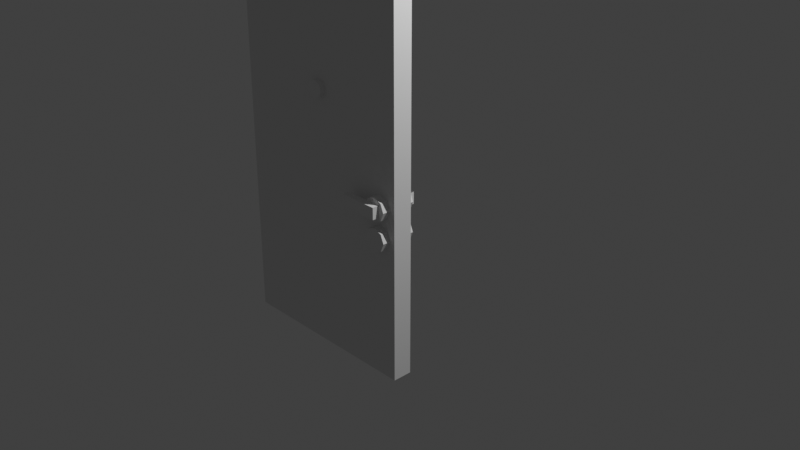 # Source: multidecor_door_with_lock.blend  (saved by Blender 3.0.42; exported with 4.5.12 LTS)
import bpy
from mathutils import Matrix  # noqa: F401  (used for matrix-valued properties, if any)

bpy.ops.wm.read_factory_settings(use_empty=True)
scene = bpy.context.scene
scene.name = 'Scene'

# ---- collections
col_collection = bpy.data.collections.new('Collection'); scene.collection.children.link(col_collection)

# ---- materials (node trees are filled in below, after node groups)
mat_material_001 = bpy.data.materials.new('Material.001')
mat_material_001.use_transparent_shadow = False
mat_material_002 = bpy.data.materials.new('Material.002')
mat_material_002.use_transparent_shadow = False
mat_material_003 = bpy.data.materials.new('Material.003')
mat_material_003.use_transparent_shadow = False

# ---- material node trees
mat_material_003.use_nodes = True; mat_material_003.node_tree.nodes.clear()
_N = mat_material_003.node_tree.nodes; _L = mat_material_003.node_tree.links
n0 = _N.new('ShaderNodeBsdfPrincipled'); n0.name = 'Principled BSDF'; n0.location = (10, 300)
n0.distribution = 'GGX'
n0.subsurface_method = 'RANDOM_WALK_SKIN'
n0.inputs[3].default_value = 1.45
n0.inputs[27].default_value = (0.0, 0.0, 0.0, 1.0)
n0.inputs[28].default_value = 1.0
n1 = _N.new('ShaderNodeOutputMaterial'); n1.name = 'Material Output'; n1.location = (300, 300)
_L.new(n0.outputs[0], n1.inputs[0])
n1.is_active_output = True

# ---- world
world_world = bpy.data.worlds.new('World'); scene.world = world_world
world_world.use_nodes = True; world_world.node_tree.nodes.clear()
_N = world_world.node_tree.nodes; _L = world_world.node_tree.links
n0 = _N.new('ShaderNodeOutputWorld'); n0.name = 'World Output'; n0.location = (300, 300)
n1 = _N.new('ShaderNodeBackground'); n1.name = 'Background'; n1.location = (10, 300)
n1.inputs[0].default_value = (0.05088, 0.05088, 0.05088, 1.0)
_L.new(n1.outputs[0], n0.inputs[0])
n0.is_active_output = True
world_world.color = (0.05088, 0.05088, 0.05088)
world_world.use_sun_shadow = False
world_world.sun_shadow_jitter_overblur = 0.0

# ---- cameras
cam_camera = bpy.data.cameras.new('Camera')
cam_camera.clip_end = 100.0
cam_camera.ortho_scale = 7.314

# ---- lights
light_light = bpy.data.lights.new('Light', 'POINT')
light_light.transmission_factor = 0.0
light_light.energy = 1000.0
light_light.shadow_soft_size = 0.1
light_light.shadow_maximum_resolution = 0.006
light_light.use_absolute_resolution = True

# ---- meshes
me_cube_001 = bpy.data.meshes.new('Cube.001')
me_cube_001.from_pydata([(1.0, -0.15, 3.0), (1.0, -0.15, -1.0), (1.0, 0.05, -1.0), (1.0, 0.05, 3.0), (-1.0, -0.15, 3.0), (-1.0, -0.15, -1.0), (1.0, -0.15, -1.0), (1.0, -0.15, 3.0), (-1.0, 0.05, -1.0), (-1.0, 0.05, 3.0), (1.0, 0.05, 3.0), (1.0, 0.05, -1.0), (-1.0, -0.15, 3.0), (-1.0, 0.05, 3.0), (-1.0, 0.05, -1.0), (-1.0, -0.15, -1.0), (-1.0, 0.05, 3.0), (-1.0, -0.15, 3.0), (1.0, -0.15, 3.0), (1.0, 0.05, 3.0), (0.945, -0.23, 0.7454), (0.705, -0.23, 0.7454), (0.825, -0.23, 0.6254), (0.825, -0.23, 0.8654), (0.9099, -0.15, 0.8303), (0.825, -0.15, 0.8654), (0.9099, -0.23, 0.8303), (0.9099, -0.15, 0.8303), (0.825, -0.23, 0.8654), (0.945, -0.23, 0.7454), (0.9099, -0.15, 0.6606), (0.945, -0.15, 0.7454), (0.9099, -0.23, 0.6606), (0.9099, -0.15, 0.6606), (0.945, -0.23, 0.7454), (0.825, -0.23, 0.6254), (0.7401, -0.15, 0.6606), (0.825, -0.15, 0.6254), (0.7401, -0.23, 0.6606), (0.7401, -0.15, 0.6606), (0.825, -0.23, 0.6254), (0.705, -0.23, 0.7454), (0.7401, -0.15, 0.8303), (0.705, -0.15, 0.7454), (0.7401, -0.23, 0.8303), (0.7401, -0.15, 0.8303), (0.705, -0.23, 0.7454), (0.9099, -0.23, 0.8303), (0.945, -0.15, 0.7454), (0.9099, -0.15, 0.8303), (0.945, -0.23, 0.7454), (0.945, -0.15, 0.7454), (0.9099, -0.23, 0.8303), (0.9099, -0.23, 0.6606), (0.825, -0.15, 0.6254), (0.9099, -0.15, 0.6606), (0.825, -0.23, 0.6254), (0.825, -0.15, 0.6254), (0.9099, -0.23, 0.6606), (0.7401, -0.23, 0.6606), (0.705, -0.15, 0.7454), (0.7401, -0.15, 0.6606), (0.705, -0.23, 0.7454), (0.705, -0.15, 0.7454), (0.7401, -0.23, 0.6606), (0.7401, -0.23, 0.8303), (0.825, -0.15, 0.8654), (0.7401, -0.15, 0.8303), (0.825, -0.23, 0.8654), (0.825, -0.15, 0.8654), (0.7401, -0.23, 0.8303), (0.4856, -0.23, 0.8048), (0.4856, -0.2971, 0.686), (0.4856, -0.2971, 0.8048), (0.4856, -0.23, 0.686), (0.4856, -0.2971, 0.686), (0.4856, -0.23, 0.8048), (0.4856, -0.23, 0.686), (0.8844, -0.23, 0.8048), (0.8844, -0.23, 0.686), (0.4856, -0.23, 0.8048), (0.8844, -0.23, 0.8048), (0.4856, -0.23, 0.686), (0.4856, -0.2971, 0.686), (0.8844, -0.23, 0.686), (0.8844, -0.2971, 0.686), (0.4856, -0.23, 0.686), (0.8844, -0.23, 0.686), (0.4856, -0.2971, 0.686), (0.8844, -0.2971, 0.686), (0.8844, -0.23, 0.8048), (0.8844, -0.2971, 0.8048), (0.8844, -0.23, 0.686), (0.8844, -0.23, 0.8048), (0.8844, -0.2971, 0.686), (0.8844, -0.2971, 0.686), (0.4856, -0.2971, 0.8048), (0.4856, -0.2971, 0.686), (0.8844, -0.2971, 0.8048), (0.4856, -0.2971, 0.8048), (0.8844, -0.2971, 0.686), (0.8844, -0.23, 0.8048), (0.4856, -0.2971, 0.8048), (0.8844, -0.2971, 0.8048), (0.4856, -0.23, 0.8048), (0.4856, -0.2971, 0.8048), (0.8844, -0.23, 0.8048), (0.825, -0.23, 0.8654), (0.945, -0.23, 0.7454), (0.9099, -0.23, 0.8303), (0.945, -0.23, 0.7454), (0.825, -0.23, 0.8654), (0.7401, -0.23, 0.8303), (0.945, -0.23, 0.7454), (0.7401, -0.23, 0.8303), (0.705, -0.23, 0.7454), (0.825, -0.23, 0.6254), (0.705, -0.23, 0.7454), (0.7401, -0.23, 0.6606), (0.945, -0.23, 0.7454), (0.825, -0.23, 0.6254), (0.9099, -0.23, 0.6606), (0.825, 0.13, 0.6254), (0.705, 0.13, 0.7454), (0.945, 0.13, 0.7454), (0.825, 0.13, 0.8654), (0.9099, 0.05, 0.8303), (0.9099, 0.13, 0.8303), (0.825, 0.05, 0.8654), (0.9099, 0.05, 0.8303), (0.825, 0.13, 0.8654), (0.945, 0.13, 0.7454), (0.9099, 0.05, 0.6606), (0.9099, 0.13, 0.6606), (0.945, 0.05, 0.7454), (0.9099, 0.05, 0.6606), (0.945, 0.13, 0.7454), (0.825, 0.13, 0.6254), (0.7401, 0.05, 0.6606), (0.7401, 0.13, 0.6606), (0.825, 0.05, 0.6254), (0.7401, 0.05, 0.6606), (0.825, 0.13, 0.6254), (0.705, 0.13, 0.7454), (0.7401, 0.05, 0.8303), (0.7401, 0.13, 0.8303), (0.705, 0.05, 0.7454), (0.7401, 0.05, 0.8303), (0.705, 0.13, 0.7454), (0.9099, 0.13, 0.8303), (0.945, 0.05, 0.7454), (0.945, 0.13, 0.7454), (0.9099, 0.05, 0.8303), (0.945, 0.05, 0.7454), (0.9099, 0.13, 0.8303), (0.9099, 0.13, 0.6606), (0.825, 0.05, 0.6254), (0.825, 0.13, 0.6254), (0.9099, 0.05, 0.6606), (0.825, 0.05, 0.6254), (0.9099, 0.13, 0.6606), (0.7401, 0.13, 0.6606), (0.705, 0.05, 0.7454), (0.705, 0.13, 0.7454), (0.7401, 0.05, 0.6606), (0.705, 0.05, 0.7454), (0.7401, 0.13, 0.6606), (0.7401, 0.13, 0.8303), (0.825, 0.05, 0.8654), (0.825, 0.13, 0.8654), (0.7401, 0.05, 0.8303), (0.825, 0.05, 0.8654), (0.7401, 0.13, 0.8303), (0.4856, 0.1971, 0.686), (0.4856, 0.13, 0.8048), (0.4856, 0.1971, 0.8048), (0.4856, 0.13, 0.686), (0.4856, 0.13, 0.8048), (0.4856, 0.1971, 0.686), (0.8844, 0.1971, 0.686), (0.4856, 0.13, 0.686), (0.4856, 0.1971, 0.686), (0.8844, 0.1971, 0.686), (0.8844, 0.13, 0.8048), (0.8844, 0.13, 0.686), (0.8844, 0.1971, 0.8048), (0.8844, 0.13, 0.8048), (0.8844, 0.1971, 0.686), (0.8844, 0.13, 0.686), (0.6, 0.13, 0.8048), (0.6, 0.13, 0.686), (0.8844, 0.13, 0.8048), (0.6, 0.13, 0.8048), (0.8844, 0.13, 0.686), (0.6, 0.13, 0.8048), (0.4856, 0.13, 0.686), (0.6, 0.13, 0.686), (0.4856, 0.13, 0.8048), (0.4856, 0.13, 0.686), (0.6, 0.13, 0.8048), (0.8844, 0.1971, 0.686), (0.4856, 0.1971, 0.8048), (0.8844, 0.1971, 0.8048), (0.4856, 0.1971, 0.686), (0.4856, 0.1971, 0.8048), (0.8844, 0.1971, 0.686), (0.9099, 0.13, 0.8303), (0.945, 0.13, 0.7454), (0.825, 0.13, 0.8654), (0.7401, 0.13, 0.8303), (0.825, 0.13, 0.8654), (0.945, 0.13, 0.7454), (0.705, 0.13, 0.7454), (0.7401, 0.13, 0.8303), (0.945, 0.13, 0.7454), (0.7401, 0.13, 0.6606), (0.705, 0.13, 0.7454), (0.825, 0.13, 0.6254), (0.9099, 0.13, 0.6606), (0.825, 0.13, 0.6254), (0.945, 0.13, 0.7454), (0.8844, 0.13, 0.8048), (0.4856, 0.13, 0.8048), (0.6, 0.13, 0.8048), (-1.0, -0.15, -1.0), (-1.0, 0.05, -1.0), (1.0, 0.05, -1.0), (1.0, -0.15, -1.0), (0.945, -0.23, 0.4454), (0.705, -0.23, 0.4454), (0.825, -0.23, 0.3254), (0.825, -0.23, 0.5654), (0.9099, -0.15, 0.5303), (0.825, -0.15, 0.5654), (0.9099, -0.23, 0.5303), (0.9099, -0.15, 0.5303), (0.825, -0.23, 0.5654), (0.945, -0.23, 0.4454), (0.9099, -0.15, 0.3606), (0.945, -0.15, 0.4454), (0.9099, -0.23, 0.3606), (0.9099, -0.15, 0.3606), (0.945, -0.23, 0.4454), (0.825, -0.23, 0.3254), (0.7401, -0.15, 0.3606), (0.825, -0.15, 0.3254), (0.7401, -0.23, 0.3606), (0.7401, -0.15, 0.3606), (0.825, -0.23, 0.3254), (0.705, -0.23, 0.4454), (0.7401, -0.15, 0.5303), (0.705, -0.15, 0.4454), (0.7401, -0.23, 0.5303), (0.7401, -0.15, 0.5303), (0.705, -0.23, 0.4454), (0.9099, -0.23, 0.5303), (0.945, -0.15, 0.4454), (0.9099, -0.15, 0.5303), (0.945, -0.23, 0.4454), (0.945, -0.15, 0.4454), (0.9099, -0.23, 0.5303), (0.9099, -0.23, 0.3606), (0.825, -0.15, 0.3254), (0.9099, -0.15, 0.3606), (0.825, -0.23, 0.3254), (0.825, -0.15, 0.3254), (0.9099, -0.23, 0.3606), (0.7401, -0.23, 0.3606), (0.705, -0.15, 0.4454), (0.7401, -0.15, 0.3606), (0.705, -0.23, 0.4454), (0.705, -0.15, 0.4454), (0.7401, -0.23, 0.3606), (0.7401, -0.23, 0.5303), (0.825, -0.15, 0.5654), (0.7401, -0.15, 0.5303), (0.825, -0.23, 0.5654), (0.825, -0.15, 0.5654), (0.7401, -0.23, 0.5303), (0.825, -0.23, 0.5654), (0.945, -0.23, 0.4454), (0.9099, -0.23, 0.5303), (0.945, -0.23, 0.4454), (0.825, -0.23, 0.5654), (0.7401, -0.23, 0.5303), (0.945, -0.23, 0.4454), (0.7401, -0.23, 0.5303), (0.705, -0.23, 0.4454), (0.825, -0.23, 0.3254), (0.705, -0.23, 0.4454), (0.7401, -0.23, 0.3606), (0.945, -0.23, 0.4454), (0.825, -0.23, 0.3254), (0.9099, -0.23, 0.3606), (0.825, 0.13, 0.3254), (0.705, 0.13, 0.4454), (0.945, 0.13, 0.4454), (0.825, 0.13, 0.5654), (0.9099, 0.05, 0.5303), (0.9099, 0.13, 0.5303), (0.825, 0.05, 0.5654), (0.9099, 0.05, 0.5303), (0.825, 0.13, 0.5654), (0.945, 0.13, 0.4454), (0.9099, 0.05, 0.3606), (0.9099, 0.13, 0.3606), (0.945, 0.05, 0.4454), (0.9099, 0.05, 0.3606), (0.945, 0.13, 0.4454), (0.825, 0.13, 0.3254), (0.7401, 0.05, 0.3606), (0.7401, 0.13, 0.3606), (0.825, 0.05, 0.3254), (0.7401, 0.05, 0.3606), (0.825, 0.13, 0.3254), (0.705, 0.13, 0.4454), (0.7401, 0.05, 0.5303), (0.7401, 0.13, 0.5303), (0.705, 0.05, 0.4454), (0.7401, 0.05, 0.5303), (0.705, 0.13, 0.4454), (0.9099, 0.13, 0.5303), (0.945, 0.05, 0.4454), (0.945, 0.13, 0.4454), (0.9099, 0.05, 0.5303), (0.945, 0.05, 0.4454), (0.9099, 0.13, 0.5303), (0.9099, 0.13, 0.3606), (0.825, 0.05, 0.3254), (0.825, 0.13, 0.3254), (0.9099, 0.05, 0.3606), (0.825, 0.05, 0.3254), (0.9099, 0.13, 0.3606), (0.7401, 0.13, 0.3606), (0.705, 0.05, 0.4454), (0.705, 0.13, 0.4454), (0.7401, 0.05, 0.3606), (0.705, 0.05, 0.4454), (0.7401, 0.13, 0.3606), (0.7401, 0.13, 0.5303), (0.825, 0.05, 0.5654), (0.825, 0.13, 0.5654), (0.7401, 0.05, 0.5303), (0.825, 0.05, 0.5654), (0.7401, 0.13, 0.5303), (0.9099, 0.13, 0.5303), (0.945, 0.13, 0.4454), (0.825, 0.13, 0.5654), (0.7401, 0.13, 0.5303), (0.825, 0.13, 0.5654), (0.945, 0.13, 0.4454), (0.705, 0.13, 0.4454), (0.7401, 0.13, 0.5303), (0.945, 0.13, 0.4454), (0.7401, 0.13, 0.3606), (0.705, 0.13, 0.4454), (0.825, 0.13, 0.3254), (0.9099, 0.13, 0.3606), (0.825, 0.13, 0.3254), (0.945, 0.13, 0.4454), (0.109, -0.206, 1.645), (-0.059, -0.206, 1.645), (0.025, -0.206, 1.561), (0.025, -0.206, 1.729), (0.0844, -0.15, 1.705), (0.025, -0.15, 1.729), (0.0844, -0.206, 1.705), (0.0844, -0.15, 1.705), (0.025, -0.206, 1.729), (0.109, -0.206, 1.645), (0.0844, -0.15, 1.586), (0.109, -0.15, 1.645), (0.0844, -0.206, 1.586), (0.0844, -0.15, 1.586), (0.109, -0.206, 1.645), (0.025, -0.206, 1.561), (-0.0344, -0.15, 1.586), (0.025, -0.15, 1.561), (-0.0344, -0.206, 1.586), (-0.0344, -0.15, 1.586), (0.025, -0.206, 1.561), (-0.059, -0.206, 1.645), (-0.0344, -0.15, 1.705), (-0.059, -0.15, 1.645), (-0.0344, -0.206, 1.705), (-0.0344, -0.15, 1.705), (-0.059, -0.206, 1.645), (0.0844, -0.206, 1.705), (0.109, -0.15, 1.645), (0.0844, -0.15, 1.705), (0.109, -0.206, 1.645), (0.109, -0.15, 1.645), (0.0844, -0.206, 1.705), (0.0844, -0.206, 1.586), (0.025, -0.15, 1.561), (0.0844, -0.15, 1.586), (0.025, -0.206, 1.561), (0.025, -0.15, 1.561), (0.0844, -0.206, 1.586), (-0.0344, -0.206, 1.586), (-0.059, -0.15, 1.645), (-0.0344, -0.15, 1.586), (-0.059, -0.206, 1.645), (-0.059, -0.15, 1.645), (-0.0344, -0.206, 1.586), (-0.0344, -0.206, 1.705), (0.025, -0.15, 1.729), (-0.0344, -0.15, 1.705), (0.025, -0.206, 1.729), (0.025, -0.15, 1.729), (-0.0344, -0.206, 1.705), (0.025, -0.206, 1.729), (0.109, -0.206, 1.645), (0.0844, -0.206, 1.705), (0.109, -0.206, 1.645), (0.025, -0.206, 1.729), (-0.0344, -0.206, 1.705), (0.109, -0.206, 1.645), (-0.0344, -0.206, 1.705), (-0.059, -0.206, 1.645), (0.025, -0.206, 1.561), (-0.059, -0.206, 1.645), (-0.0344, -0.206, 1.586), (0.109, -0.206, 1.645), (0.025, -0.206, 1.561), (0.0844, -0.206, 1.586), (0.025, 0.106, 1.561), (-0.059, 0.106, 1.645), (0.109, 0.106, 1.645), (0.025, 0.106, 1.729), (0.0844, 0.05, 1.705), (0.0844, 0.106, 1.705), (0.025, 0.05, 1.729), (0.0844, 0.05, 1.705), (0.025, 0.106, 1.729), (0.109, 0.106, 1.645), (0.0844, 0.05, 1.586), (0.0844, 0.106, 1.586), (0.109, 0.05, 1.645), (0.0844, 0.05, 1.586), (0.109, 0.106, 1.645), (0.025, 0.106, 1.561), (-0.0344, 0.05, 1.586), (-0.0344, 0.106, 1.586), (0.025, 0.05, 1.561), (-0.0344, 0.05, 1.586), (0.025, 0.106, 1.561), (-0.059, 0.106, 1.645), (-0.0344, 0.05, 1.705), (-0.0344, 0.106, 1.705), (-0.059, 0.05, 1.645), (-0.0344, 0.05, 1.705), (-0.059, 0.106, 1.645), (0.0844, 0.106, 1.705), (0.109, 0.05, 1.645), (0.109, 0.106, 1.645), (0.0844, 0.05, 1.705), (0.109, 0.05, 1.645), (0.0844, 0.106, 1.705), (0.0844, 0.106, 1.586), (0.025, 0.05, 1.561), (0.025, 0.106, 1.561), (0.0844, 0.05, 1.586), (0.025, 0.05, 1.561), (0.0844, 0.106, 1.586), (-0.0344, 0.106, 1.586), (-0.059, 0.05, 1.645), (-0.059, 0.106, 1.645), (-0.0344, 0.05, 1.586), (-0.059, 0.05, 1.645), (-0.0344, 0.106, 1.586), (-0.0344, 0.106, 1.705), (0.025, 0.05, 1.729), (0.025, 0.106, 1.729), (-0.0344, 0.05, 1.705), (0.025, 0.05, 1.729), (-0.0344, 0.106, 1.705), (0.0844, 0.106, 1.705), (0.109, 0.106, 1.645), (0.025, 0.106, 1.729), (-0.0344, 0.106, 1.705), (0.025, 0.106, 1.729), (0.109, 0.106, 1.645), (-0.059, 0.106, 1.645), (-0.0344, 0.106, 1.705), (0.109, 0.106, 1.645), (-0.0344, 0.106, 1.586), (-0.059, 0.106, 1.645), (0.025, 0.106, 1.561), (0.0844, 0.106, 1.586), (0.025, 0.106, 1.561), (0.109, 0.106, 1.645)], [], [(2, 0, 1), (3, 0, 2), (6, 4, 5), (7, 4, 6), (10, 8, 9), (11, 8, 10), (14, 12, 13), (15, 12, 14), (18, 16, 17), (19, 16, 18), (226, 224, 225), (227, 224, 226), (22, 20, 21), (25, 23, 24), (28, 26, 27), (31, 29, 30), (34, 32, 33), (37, 35, 36), (40, 38, 39), (43, 41, 42), (46, 44, 45), (49, 47, 48), (52, 50, 51), (55, 53, 54), (58, 56, 57), (61, 59, 60), (64, 62, 63), (67, 65, 66), (70, 68, 69), (73, 71, 72), (76, 74, 75), (79, 77, 78), (82, 80, 81), (85, 83, 84), (88, 86, 87), (91, 89, 90), (94, 92, 93), (97, 95, 96), (100, 98, 99), (103, 101, 102), (106, 104, 105), (109, 107, 108), (112, 110, 111), (115, 113, 114), (118, 116, 117), (121, 119, 120), (124, 122, 123), (127, 125, 126), (130, 128, 129), (133, 131, 132), (136, 134, 135), (139, 137, 138), (142, 140, 141), (145, 143, 144), (148, 146, 147), (151, 149, 150), (154, 152, 153), (157, 155, 156), (160, 158, 159), (163, 161, 162), (166, 164, 165), (169, 167, 168), (172, 170, 171), (175, 173, 174), (178, 176, 177), (181, 179, 180), (184, 182, 183), (187, 185, 186), (190, 188, 189), (193, 191, 192), (196, 194, 195), (199, 197, 198), (202, 200, 201), (205, 203, 204), (208, 206, 207), (211, 209, 210), (214, 212, 213), (217, 215, 216), (220, 218, 219), (223, 221, 222), (230, 228, 229), (233, 231, 232), (236, 234, 235), (239, 237, 238), (242, 240, 241), (245, 243, 244), (248, 246, 247), (251, 249, 250), (254, 252, 253), (257, 255, 256), (260, 258, 259), (263, 261, 262), (266, 264, 265), (269, 267, 268), (272, 270, 271), (275, 273, 274), (278, 276, 277), (281, 279, 280), (284, 282, 283), (287, 285, 286), (290, 288, 289), (293, 291, 292), (296, 294, 295), (299, 297, 298), (302, 300, 301), (305, 303, 304), (308, 306, 307), (311, 309, 310), (314, 312, 313), (317, 315, 316), (320, 318, 319), (323, 321, 322), (326, 324, 325), (329, 327, 328), (332, 330, 331), (335, 333, 334), (338, 336, 337), (341, 339, 340), (344, 342, 343), (347, 345, 346), (350, 348, 349), (353, 351, 352), (356, 354, 355), (359, 357, 358), (362, 360, 361), (365, 363, 364), (368, 366, 367), (371, 369, 370), (374, 372, 373), (377, 375, 376), (380, 378, 379), (383, 381, 382), (386, 384, 385), (389, 387, 388), (392, 390, 391), (395, 393, 394), (398, 396, 397), (401, 399, 400), (404, 402, 403), (407, 405, 406), (410, 408, 409), (413, 411, 412), (416, 414, 415), (419, 417, 418), (422, 420, 421), (425, 423, 424), (428, 426, 427), (431, 429, 430), (434, 432, 433), (437, 435, 436), (440, 438, 439), (443, 441, 442), (446, 444, 445), (449, 447, 448), (452, 450, 451), (455, 453, 454), (458, 456, 457), (461, 459, 460), (464, 462, 463), (467, 465, 466), (470, 468, 469), (473, 471, 472), (476, 474, 475), (479, 477, 478), (482, 480, 481), (485, 483, 484), (488, 486, 487), (491, 489, 490)])
me_cube_001.polygons.foreach_set('material_index', [0, 0, 0, 0, 0, 0, 0, 0, 0, 0, 0, 0, 1, 1, 1, 1, 1, 1, 1, 1, 1, 1, 1, 1, 1, 1, 1, 1, 1, 1, 1, 1, 1, 1, 1, 1, 1, 1, 1, 1, 1, 1, 1, 1, 1, 1, 1, 1, 1, 1, 1, 1, 1, 1, 1, 1, 1, 1, 1, 1, 1, 1, 1, 1, 1, 1, 1, 1, 1, 1, 1, 1, 1, 1, 1, 1, 1, 1, 1, 1, 1, 1, 1, 1, 1, 1, 1, 1, 1, 1, 1, 1, 1, 1, 1, 1, 1, 1, 1, 1, 1, 1, 1, 1, 1, 1, 1, 1, 1, 1, 1, 1, 1, 1, 1, 1, 1, 1, 1, 1, 1, 1, 1, 1, 2, 1, 1, 1, 1, 1, 1, 1, 1, 1, 1, 1, 1, 1, 1, 1, 1, 2, 2, 2, 2, 2, 2, 1, 1, 1, 1, 1, 1, 1, 1, 1, 1, 1, 1, 1, 1, 1, 1, 2, 2, 2, 2, 2])
_uv = me_cube_001.uv_layers.new(name='UVMap')
_uv.uv.foreach_set('vector', [0.7031, 1.0, 0.75, 0.0, 0.75, 1.0, 0.7031, 0.0, 0.75, 0.0, 0.7031, 1.0, 0.75, 0.0, 0.25, 1.0, 0.25, 0.0, 0.75, 1.0, 0.25, 1.0, 0.75, 0.0, 0.75, 1.0, 0.25, 0.0, 0.25, 1.0, 0.75, 0.0, 0.25, 0.0, 0.75, 1.0, 0.75, 1.0, 0.7031, 0.0, 0.75, 0.0, 0.7031, 1.0, 0.7031, 0.0, 0.75, 1.0, 0.25, 0.0, 0.75, -0.04688, 0.75, 0.0, 0.25, -0.04688, 0.75, -0.04688, 0.25, 0.0, 0.25, 1.0, 0.75, 0.9531, 0.75, 1.0, 0.25, 0.9531, 0.75, 0.9531, 0.25, 1.0, 0.6661, 0.7109, 0.594, 0.5369, 0.8401, 0.6388, 1.002, 0.2864, 1.002, 0.3752, 0.8998, 0.2864, 1.002, 0.3752, 0.8998, 0.3752, 0.8998, 0.2864, 0.7978, 0.2864, 0.7978, 0.3752, 0.6959, 0.2864, 0.7978, 0.3752, 0.6959, 0.3752, 0.6959, 0.2864, 0.4102, 0.1314, 0.4102, 0.04262, 0.5122, 0.1314, 0.4102, 0.04262, 0.5122, 0.04262, 0.5122, 0.1314, 0.6141, 0.1314, 0.6141, 0.04262, 0.716, 0.1314, 0.6141, 0.04262, 0.716, 0.04262, 0.716, 0.1314, 0.8998, 0.2864, 0.8998, 0.3752, 0.7978, 0.2864, 0.8998, 0.3752, 0.7978, 0.3752, 0.7978, 0.2864, 0.6959, 0.2864, 0.6959, 0.3752, 0.594, 0.2864, 0.6959, 0.3752, 0.594, 0.3752, 0.594, 0.2864, 0.5122, 0.1314, 0.5122, 0.04262, 0.6141, 0.1314, 0.5122, 0.04262, 0.6141, 0.04262, 0.6141, 0.1314, 0.716, 0.1314, 0.716, 0.04262, 0.8179, 0.1314, 0.716, 0.04262, 0.8179, 0.04262, 0.8179, 0.1314, 0.07658, 0.4699, 0.002125, 0.4699, 0.07658, 0.3381, 0.002125, 0.4699, 0.002125, 0.3381, 0.07658, 0.3381, 0.5191, 0.2637, 0.07658, 0.2637, 0.5191, 0.1318, 0.07658, 0.2637, 0.07658, 0.1318, 0.5191, 0.1318, 0.5191, 0.3381, 0.07658, 0.3381, 0.5191, 0.2637, 0.07658, 0.3381, 0.07658, 0.2637, 0.5191, 0.2637, 0.5191, 0.4699, 0.5191, 0.3381, 0.5936, 0.4699, 0.5191, 0.3381, 0.5936, 0.3381, 0.5936, 0.4699, 0.07658, 0.3381, 0.5191, 0.3381, 0.07658, 0.4699, 0.5191, 0.3381, 0.5191, 0.4699, 0.07658, 0.4699, 0.5191, 0.4699, 0.5191, 0.5444, 0.07658, 0.4699, 0.5191, 0.5444, 0.07658, 0.5444, 0.07658, 0.4699, 0.6661, 0.4648, 0.768, 0.4648, 0.594, 0.5369, 0.8401, 0.5369, 0.594, 0.5369, 0.768, 0.4648, 0.8401, 0.6388, 0.594, 0.5369, 0.8401, 0.5369, 0.768, 0.7109, 0.6661, 0.7109, 0.8401, 0.6388, 0.594, 0.6388, 0.594, 0.5369, 0.6661, 0.7109, 0.594, 0.7834, 0.6661, 0.9574, 0.8401, 0.8853, 0.6959, 0.3756, 0.594, 0.3756, 0.6959, 0.4644, 0.594, 0.3756, 0.594, 0.4644, 0.6959, 0.4644, 0.8998, 0.3756, 0.7978, 0.3756, 0.8998, 0.4644, 0.7978, 0.3756, 0.7978, 0.4644, 0.8998, 0.4644, 0.3079, 0.1314, 0.4098, 0.1314, 0.3079, 0.04262, 0.4098, 0.1314, 0.4098, 0.04262, 0.3079, 0.04262, 0.104, 0.1314, 0.206, 0.1314, 0.104, 0.04262, 0.206, 0.1314, 0.206, 0.04262, 0.104, 0.04262, 0.7978, 0.3756, 0.6959, 0.3756, 0.7978, 0.4644, 0.6959, 0.3756, 0.6959, 0.4644, 0.7978, 0.4644, 1.002, 0.3756, 0.8998, 0.3756, 1.002, 0.4644, 0.8998, 0.3756, 0.8998, 0.4644, 1.002, 0.4644, 0.206, 0.1314, 0.3079, 0.1314, 0.206, 0.04262, 0.3079, 0.1314, 0.3079, 0.04262, 0.206, 0.04262, 0.002125, 0.1314, 0.104, 0.1314, 0.002125, 0.04262, 0.104, 0.1314, 0.104, 0.04262, 0.002125, 0.04262, 0.07658, 0.8829, 0.07658, 0.7511, 0.002125, 0.8829, 0.07658, 0.7511, 0.002125, 0.7511, 0.002125, 0.8829, 0.07658, 0.7511, 0.5191, 0.7511, 0.07658, 0.6767, 0.5936, 0.7511, 0.5191, 0.7511, 0.5936, 0.8829, 0.5191, 0.7511, 0.5191, 0.8829, 0.5936, 0.8829, 0.2035, 0.6767, 0.5191, 0.6767, 0.2035, 0.5448, 0.5191, 0.6767, 0.5191, 0.5448, 0.2035, 0.5448, 0.2035, 0.6767, 0.2035, 0.5448, 0.07658, 0.6767, 0.2035, 0.5448, 0.07658, 0.5448, 0.07658, 0.6767, 0.5191, 0.8829, 0.5191, 0.7511, 0.07658, 0.8829, 0.5191, 0.7511, 0.07658, 0.7511, 0.07658, 0.8829, 0.768, 0.7113, 0.6661, 0.7113, 0.594, 0.7834, 0.594, 0.7834, 0.8401, 0.7834, 0.768, 0.7113, 0.594, 0.7834, 0.8401, 0.8853, 0.8401, 0.7834, 0.6661, 0.9574, 0.768, 0.9574, 0.8401, 0.8853, 0.594, 0.7834, 0.594, 0.8853, 0.6661, 0.9574, 0.2035, 0.9574, 0.5191, 0.9574, 0.07658, 0.9574, 0.6661, 0.7109, 0.594, 0.5369, 0.8401, 0.6388, 1.002, 0.2864, 1.002, 0.3752, 0.8998, 0.2864, 1.002, 0.3752, 0.8998, 0.3752, 0.8998, 0.2864, 0.7978, 0.2864, 0.7978, 0.3752, 0.6959, 0.2864, 0.7978, 0.3752, 0.6959, 0.3752, 0.6959, 0.2864, 0.4102, 0.1314, 0.4102, 0.04262, 0.5122, 0.1314, 0.4102, 0.04262, 0.5122, 0.04262, 0.5122, 0.1314, 0.6141, 0.1314, 0.6141, 0.04262, 0.716, 0.1314, 0.6141, 0.04262, 0.716, 0.04262, 0.716, 0.1314, 0.8998, 0.2864, 0.8998, 0.3752, 0.7978, 0.2864, 0.8998, 0.3752, 0.7978, 0.3752, 0.7978, 0.2864, 0.6959, 0.2864, 0.6959, 0.3752, 0.594, 0.2864, 0.6959, 0.3752, 0.594, 0.3752, 0.594, 0.2864, 0.5122, 0.1314, 0.5122, 0.04262, 0.6141, 0.1314, 0.5122, 0.04262, 0.6141, 0.04262, 0.6141, 0.1314, 0.716, 0.1314, 0.716, 0.04262, 0.8179, 0.1314, 0.716, 0.04262, 0.8179, 0.04262, 0.8179, 0.1314, 0.6661, 0.4648, 0.768, 0.4648, 0.594, 0.5369, 0.8401, 0.5369, 0.594, 0.5369, 0.768, 0.4648, 0.8401, 0.6388, 0.594, 0.5369, 0.8401, 0.5369, 0.768, 0.7109, 0.6661, 0.7109, 0.8401, 0.6388, 0.594, 0.6388, 0.594, 0.5369, 0.6661, 0.7109, 0.594, 0.7834, 0.6661, 0.9574, 0.8401, 0.8853, 0.6959, 0.3756, 0.594, 0.3756, 0.6959, 0.4644, 0.594, 0.3756, 0.594, 0.4644, 0.6959, 0.4644, 0.8998, 0.3756, 0.7978, 0.3756, 0.8998, 0.4644, 0.7978, 0.3756, 0.7978, 0.4644, 0.8998, 0.4644, 0.3079, 0.1314, 0.4098, 0.1314, 0.3079, 0.04262, 0.4098, 0.1314, 0.4098, 0.04262, 0.3079, 0.04262, 0.104, 0.1314, 0.206, 0.1314, 0.104, 0.04262, 0.206, 0.1314, 0.206, 0.04262, 0.104, 0.04262, 0.7978, 0.3756, 0.6959, 0.3756, 0.7978, 0.4644, 0.6959, 0.3756, 0.6959, 0.4644, 0.7978, 0.4644, 1.002, 0.3756, 0.8998, 0.3756, 1.002, 0.4644, 0.8998, 0.3756, 0.8998, 0.4644, 1.002, 0.4644, 0.206, 0.1314, 0.3079, 0.1314, 0.206, 0.04262, 0.3079, 0.1314, 0.3079, 0.04262, 0.206, 0.04262, 0.002125, 0.1314, 0.104, 0.1314, 0.002125, 0.04262, 0.104, 0.1314, 0.104, 0.04262, 0.002125, 0.04262, 0.768, 0.7113, 0.6661, 0.7113, 0.594, 0.7834, 0.594, 0.7834, 0.8401, 0.7834, 0.768, 0.7113, 0.594, 0.7834, 0.8401, 0.8853, 0.8401, 0.7834, 0.6661, 0.9574, 0.768, 0.9574, 0.8401, 0.8853, 0.594, 0.7834, 0.594, 0.8853, 0.6661, 0.9574, 0.6661, 0.7109, 0.594, 0.5369, 0.8401, 0.6388, 1.002, 0.2864, 1.002, 0.3752, 0.8998, 0.2864, 1.002, 0.3752, 0.8998, 0.3752, 0.8998, 0.2864, 0.7978, 0.2864, 0.7978, 0.3752, 0.6959, 0.2864, 0.7978, 0.3752, 0.6959, 0.3752, 0.6959, 0.2864, 0.4102, 0.1314, 0.4102, 0.04262, 0.5122, 0.1314, 0.4102, 0.04262, 0.5122, 0.04262, 0.5122, 0.1314, 0.6141, 0.1314, 0.6141, 0.04262, 0.716, 0.1314, 0.6141, 0.04262, 0.716, 0.04262, 0.716, 0.1314, 0.8998, 0.2864, 0.8998, 0.3752, 0.7978, 0.2864, 0.8998, 0.3752, 0.7978, 0.3752, 0.7978, 0.2864, 0.6959, 0.2864, 0.6959, 0.3752, 0.594, 0.2864, 0.6959, 0.3752, 0.594, 0.3752, 0.594, 0.2864, 0.5122, 0.1314, 0.5122, 0.04262, 0.6141, 0.1314, 0.5122, 0.04262, 0.6141, 0.04262, 0.6141, 0.1314, 0.716, 0.1314, 0.716, 0.04262, 0.8179, 0.1314, 0.716, 0.04262, 0.8179, 0.04262, 0.8179, 0.1314, 0.6661, 0.4648, 0.768, 0.4648, 0.594, 0.5369, 0.8401, 0.5369, 0.594, 0.5369, 0.768, 0.4648, 0.8401, 0.6388, 0.594, 0.5369, 0.8401, 0.5369, 0.768, 0.7109, 0.6661, 0.7109, 0.8401, 0.6388, 0.594, 0.6388, 0.594, 0.5369, 0.6661, 0.7109, 0.594, 0.7834, 0.6661, 0.9574, 0.8401, 0.8853, 0.6959, 0.3756, 0.594, 0.3756, 0.6959, 0.4644, 0.594, 0.3756, 0.594, 0.4644, 0.6959, 0.4644, 0.8998, 0.3756, 0.7978, 0.3756, 0.8998, 0.4644, 0.7978, 0.3756, 0.7978, 0.4644, 0.8998, 0.4644, 0.3079, 0.1314, 0.4098, 0.1314, 0.3079, 0.04262, 0.4098, 0.1314, 0.4098, 0.04262, 0.3079, 0.04262, 0.104, 0.1314, 0.206, 0.1314, 0.104, 0.04262, 0.206, 0.1314, 0.206, 0.04262, 0.104, 0.04262, 0.7978, 0.3756, 0.6959, 0.3756, 0.7978, 0.4644, 0.6959, 0.3756, 0.6959, 0.4644, 0.7978, 0.4644, 1.002, 0.3756, 0.8998, 0.3756, 1.002, 0.4644, 0.8998, 0.3756, 0.8998, 0.4644, 1.002, 0.4644, 0.206, 0.1314, 0.3079, 0.1314, 0.206, 0.04262, 0.3079, 0.1314, 0.3079, 0.04262, 0.206, 0.04262, 0.002125, 0.1314, 0.104, 0.1314, 0.002125, 0.04262, 0.104, 0.1314, 0.104, 0.04262, 0.002125, 0.04262, 0.768, 0.7113, 0.6661, 0.7113, 0.594, 0.7834, 0.594, 0.7834, 0.8401, 0.7834, 0.768, 0.7113, 0.594, 0.7834, 0.8401, 0.8853, 0.8401, 0.7834, 0.6661, 0.9574, 0.768, 0.9574, 0.8401, 0.8853, 0.594, 0.7834, 0.594, 0.8853, 0.6661, 0.9574])
me_cube_001.materials.append(mat_material_001)
me_cube_001.materials.append(mat_material_002)
me_cube_001.materials.append(mat_material_003)
me_cube_001.use_remesh_fix_poles = True
me_cube_001.use_remesh_preserve_attributes = False
me_cube_001.update()

# ---- objects
ob_cube = bpy.data.objects.new('Cube', me_cube_001)
ob_light = bpy.data.objects.new('Light', light_light)
ob_camera = bpy.data.objects.new('Camera', cam_camera)

# ---- transforms, parenting, visibility, modifiers, constraints
ob_cube.location = (0.0, -0.85, 0.0)
ob_cube.rotation_mode = 'QUATERNION'
ob_cube.rotation_quaternion = (1.0, 0.0, 0.0, 0.0)
ob_light.location = (4.076, 1.005, 5.904)
ob_light.rotation_euler = (0.6503, 0.05522, 1.866)
ob_light.lock_rotations_4d = False
ob_light.empty_display_type = 'ARROWS'
ob_light.color = (0.0, 0.0, 0.0, 0.0)
ob_light.lineart.crease_threshold = 0.0
ob_camera.location = (7.359, -6.926, 4.958)
ob_camera.rotation_euler = (1.109, 0.0, 0.8149)
ob_camera.lock_rotations_4d = False
ob_camera.empty_display_type = 'ARROWS'
ob_camera.color = (0.0, 0.0, 0.0, 0.0)
ob_camera.display_type = 'WIRE'
ob_camera.lineart.crease_threshold = 0.0

# ---- collection membership
scene.collection.objects.link(ob_cube)
col_collection.objects.link(ob_light)
col_collection.objects.link(ob_camera)

# ---- scene / render settings (as saved in the file)
scene.camera = ob_camera
scene.frame_start = 1; scene.frame_end = 250; scene.frame_set(1)
scene.render.engine = 'BLENDER_EEVEE_NEXT'
scene.cycles.sampling_pattern = 'TABULATED_SOBOL'
scene.cycles.use_light_tree = False
scene.view_settings.view_transform = 'Standard'
bpy.context.view_layer.update()
